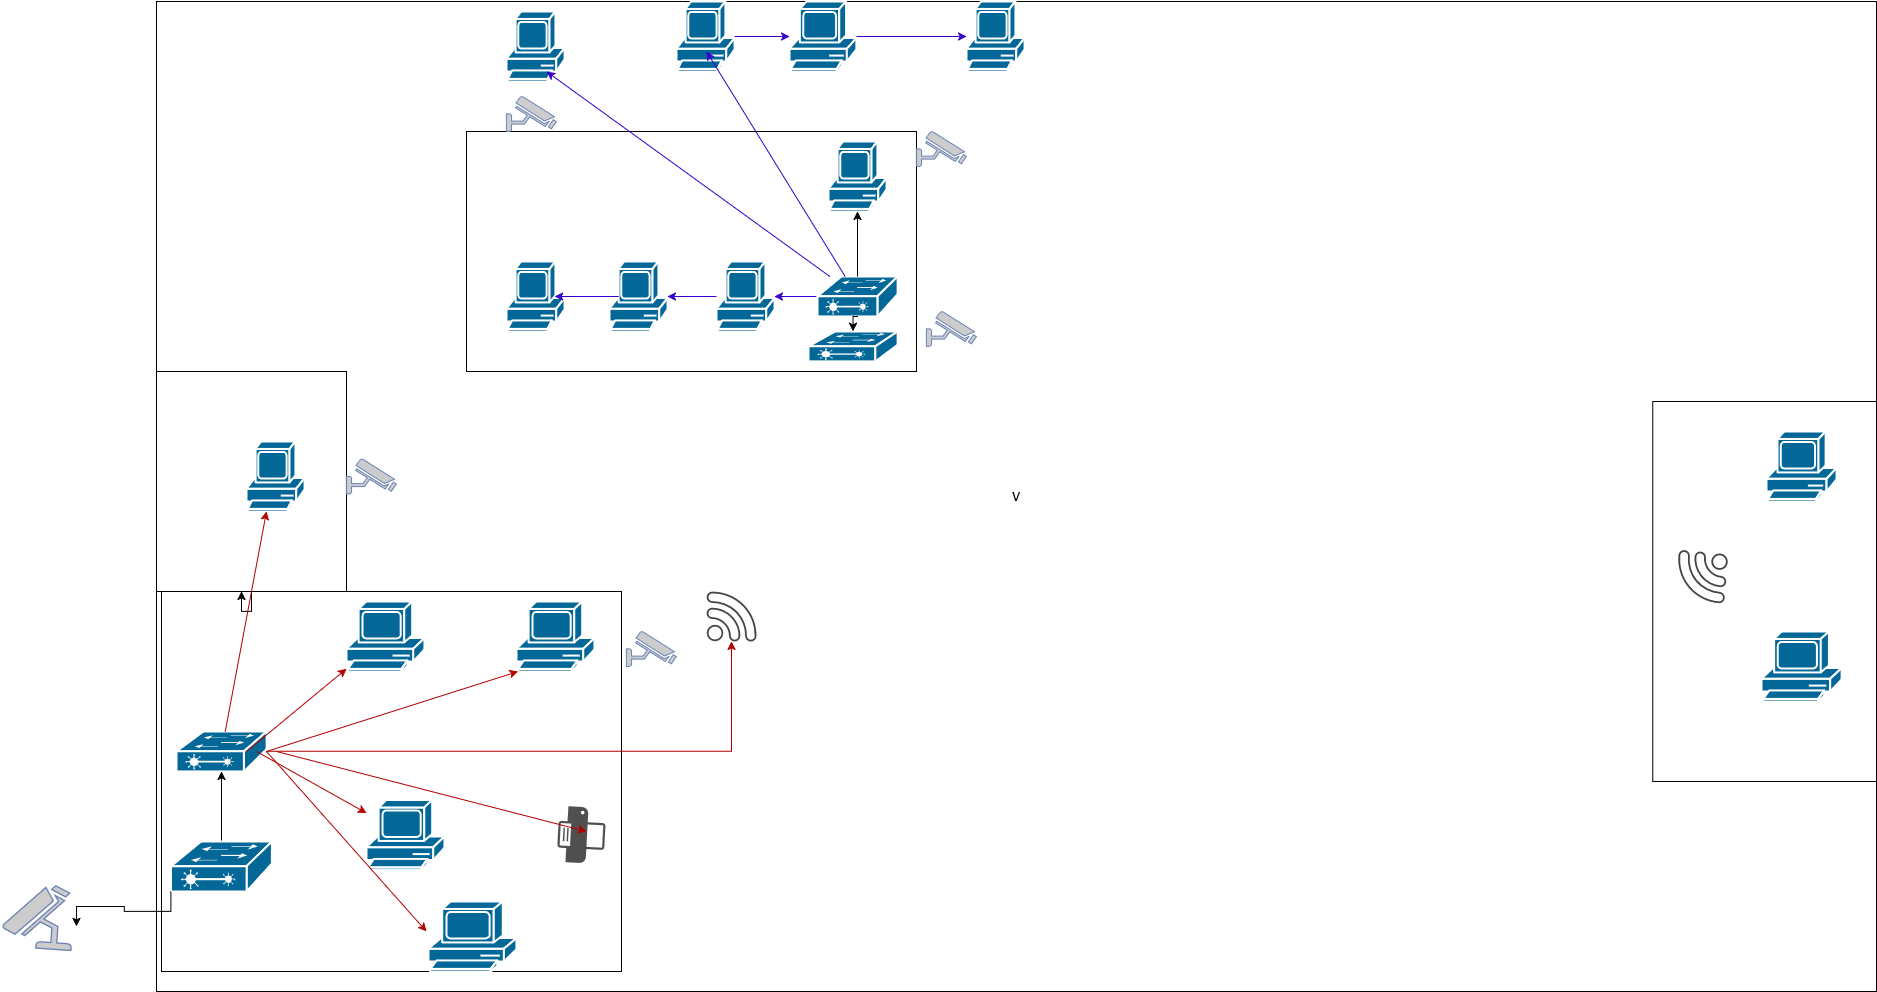

The diagram above was exported from draw.io. Its source (the exported page's mxGraphModel, read from the mxfile embedded in the PNG):
<mxGraphModel dx="3681" dy="2709" grid="1" gridSize="10" guides="1" tooltips="1" connect="1" arrows="1" fold="1" page="1" pageScale="1" pageWidth="850" pageHeight="1100" math="0" shadow="0">
  <root>
    <mxCell id="0" />
    <mxCell id="1" parent="0" />
    <mxCell id="aRRd8pjGqW61elDGdCA9-1" parent="1" style="rounded=0;whiteSpace=wrap;html=1;" value="V" vertex="1">
      <mxGeometry height="990" width="1720" y="-210" as="geometry" />
    </mxCell>
    <mxCell id="aRRd8pjGqW61elDGdCA9-2" parent="1" style="rounded=0;whiteSpace=wrap;html=1;rotation=90;" value="" vertex="1">
      <mxGeometry height="460" width="380" x="45" y="340" as="geometry" />
    </mxCell>
    <mxCell id="z1ZZLS4n6-hQLniIdwj1-17" edge="1" parent="1" source="aRRd8pjGqW61elDGdCA9-4" style="edgeStyle=orthogonalEdgeStyle;rounded=0;orthogonalLoop=1;jettySize=auto;html=1;fillColor=#e51400;strokeColor=#B20000;" target="z1ZZLS4n6-hQLniIdwj1-16">
      <mxGeometry relative="1" as="geometry" />
    </mxCell>
    <mxCell id="aRRd8pjGqW61elDGdCA9-4" parent="1" style="strokeColor=#ffffff;sketch=0;html=1;pointerEvents=1;dashed=0;fillColor=#036897;strokeWidth=2;verticalLabelPosition=bottom;verticalAlign=top;align=center;outlineConnect=0;shape=mxgraph.cisco.switches.layer_2_remote_switch;" value="" vertex="1">
      <mxGeometry height="40" width="90" x="20" y="520" as="geometry" />
    </mxCell>
    <mxCell id="aRRd8pjGqW61elDGdCA9-8" parent="1" style="sketch=0;html=1;pointerEvents=1;dashed=0;fillColor=#036897;strokeColor=#ffffff;strokeWidth=2;verticalLabelPosition=bottom;verticalAlign=top;align=center;outlineConnect=0;shape=mxgraph.cisco.computers_and_peripherals.pc;" value="" vertex="1">
      <mxGeometry height="70" width="78" x="190" y="390" as="geometry" />
    </mxCell>
    <mxCell id="aRRd8pjGqW61elDGdCA9-9" parent="1" style="sketch=0;html=1;pointerEvents=1;dashed=0;fillColor=#036897;strokeColor=#ffffff;strokeWidth=2;verticalLabelPosition=bottom;verticalAlign=top;align=center;outlineConnect=0;shape=mxgraph.cisco.computers_and_peripherals.pc;" value="" vertex="1">
      <mxGeometry height="70" width="78" x="360" y="390" as="geometry" />
    </mxCell>
    <mxCell id="aRRd8pjGqW61elDGdCA9-10" parent="1" style="sketch=0;html=1;pointerEvents=1;dashed=0;fillColor=#036897;strokeColor=#ffffff;strokeWidth=2;verticalLabelPosition=bottom;verticalAlign=top;align=center;outlineConnect=0;shape=mxgraph.cisco.computers_and_peripherals.pc;" value="" vertex="1">
      <mxGeometry height="70" width="78" x="210" y="588.5" as="geometry" />
    </mxCell>
    <mxCell id="aRRd8pjGqW61elDGdCA9-12" parent="1" style="sketch=0;pointerEvents=1;shadow=0;dashed=0;html=1;strokeColor=none;fillColor=#505050;labelPosition=center;verticalLabelPosition=bottom;verticalAlign=top;outlineConnect=0;align=center;shape=mxgraph.office.devices.printer;rotation=93;" value="" vertex="1">
      <mxGeometry height="47" width="56" x="397" y="600" as="geometry" />
    </mxCell>
    <mxCell id="QxoaeSDcaqPILoCf6DRk-1" edge="1" parent="1" source="aRRd8pjGqW61elDGdCA9-13" style="edgeStyle=orthogonalEdgeStyle;rounded=0;orthogonalLoop=1;jettySize=auto;html=1;" value="">
      <mxGeometry relative="1" as="geometry">
        <mxPoint x="85" y="380" as="targetPoint" />
      </mxGeometry>
    </mxCell>
    <mxCell id="aRRd8pjGqW61elDGdCA9-13" parent="1" style="rounded=0;whiteSpace=wrap;html=1;" value="" vertex="1">
      <mxGeometry height="220" width="190" y="160" as="geometry" />
    </mxCell>
    <mxCell id="aRRd8pjGqW61elDGdCA9-14" parent="1" style="sketch=0;html=1;pointerEvents=1;dashed=0;fillColor=#036897;strokeColor=#ffffff;strokeWidth=2;verticalLabelPosition=bottom;verticalAlign=top;align=center;outlineConnect=0;shape=mxgraph.cisco.computers_and_peripherals.pc;" value="" vertex="1">
      <mxGeometry height="70" width="58" x="90" y="230" as="geometry" />
    </mxCell>
    <mxCell id="aRRd8pjGqW61elDGdCA9-15" parent="1" style="rounded=0;whiteSpace=wrap;html=1;" value="" vertex="1">
      <mxGeometry height="240" width="450" x="310" y="-80" as="geometry" />
    </mxCell>
    <mxCell id="wfk9HmhiW8b0l-az_fZ8-15" edge="1" parent="1" source="aRRd8pjGqW61elDGdCA9-18" style="edgeStyle=orthogonalEdgeStyle;rounded=0;orthogonalLoop=1;jettySize=auto;html=1;fillColor=#6a00ff;strokeColor=#3700CC;" target="wfk9HmhiW8b0l-az_fZ8-1">
      <mxGeometry relative="1" as="geometry" />
    </mxCell>
    <mxCell id="aRRd8pjGqW61elDGdCA9-18" parent="1" style="sketch=0;html=1;pointerEvents=1;dashed=0;fillColor=#036897;strokeColor=#ffffff;strokeWidth=2;verticalLabelPosition=bottom;verticalAlign=top;align=center;outlineConnect=0;shape=mxgraph.cisco.computers_and_peripherals.pc;" value="" vertex="1">
      <mxGeometry height="70" width="58" x="560" y="50" as="geometry" />
    </mxCell>
    <mxCell id="aRRd8pjGqW61elDGdCA9-19" parent="1" style="sketch=0;html=1;pointerEvents=1;dashed=0;fillColor=#036897;strokeColor=#ffffff;strokeWidth=2;verticalLabelPosition=bottom;verticalAlign=top;align=center;outlineConnect=0;shape=mxgraph.cisco.computers_and_peripherals.pc;" value="" vertex="1">
      <mxGeometry height="70" width="58" x="672" y="-70" as="geometry" />
    </mxCell>
    <mxCell id="aRRd8pjGqW61elDGdCA9-21" parent="1" style="sketch=0;html=1;pointerEvents=1;dashed=0;fillColor=#036897;strokeColor=#ffffff;strokeWidth=2;verticalLabelPosition=bottom;verticalAlign=top;align=center;outlineConnect=0;shape=mxgraph.cisco.computers_and_peripherals.pc;" value="" vertex="1">
      <mxGeometry height="70" width="58" x="810" y="-210" as="geometry" />
    </mxCell>
    <mxCell id="wfk9HmhiW8b0l-az_fZ8-21" edge="1" parent="1" source="aRRd8pjGqW61elDGdCA9-22" style="edgeStyle=orthogonalEdgeStyle;rounded=0;orthogonalLoop=1;jettySize=auto;html=1;fillColor=#6a00ff;strokeColor=#3700CC;" target="aRRd8pjGqW61elDGdCA9-21">
      <mxGeometry relative="1" as="geometry" />
    </mxCell>
    <mxCell id="aRRd8pjGqW61elDGdCA9-22" parent="1" style="sketch=0;html=1;pointerEvents=1;dashed=0;fillColor=#036897;strokeColor=#ffffff;strokeWidth=2;verticalLabelPosition=bottom;verticalAlign=top;align=center;outlineConnect=0;shape=mxgraph.cisco.computers_and_peripherals.pc;" value="" vertex="1">
      <mxGeometry height="70" width="67" x="633" y="-210" as="geometry" />
    </mxCell>
    <mxCell id="wfk9HmhiW8b0l-az_fZ8-20" edge="1" parent="1" source="aRRd8pjGqW61elDGdCA9-23" style="edgeStyle=orthogonalEdgeStyle;rounded=0;orthogonalLoop=1;jettySize=auto;html=1;fillColor=#6a00ff;strokeColor=#3700CC;" target="aRRd8pjGqW61elDGdCA9-22">
      <mxGeometry relative="1" as="geometry" />
    </mxCell>
    <mxCell id="aRRd8pjGqW61elDGdCA9-23" parent="1" style="sketch=0;html=1;pointerEvents=1;dashed=0;fillColor=#036897;strokeColor=#ffffff;strokeWidth=2;verticalLabelPosition=bottom;verticalAlign=top;align=center;outlineConnect=0;shape=mxgraph.cisco.computers_and_peripherals.pc;" value="" vertex="1">
      <mxGeometry height="70" width="58" x="520" y="-210" as="geometry" />
    </mxCell>
    <mxCell id="wfk9HmhiW8b0l-az_fZ8-16" edge="1" parent="1" source="aRRd8pjGqW61elDGdCA9-24" style="edgeStyle=orthogonalEdgeStyle;rounded=0;orthogonalLoop=1;jettySize=auto;html=1;exitX=0;exitY=0.5;exitDx=0;exitDy=0;exitPerimeter=0;fillColor=#6a00ff;strokeColor=#3700CC;" target="aRRd8pjGqW61elDGdCA9-18">
      <mxGeometry relative="1" as="geometry" />
    </mxCell>
    <mxCell id="aRRd8pjGqW61elDGdCA9-24" parent="1" style="strokeColor=#ffffff;sketch=0;html=1;pointerEvents=1;dashed=0;fillColor=#036897;strokeWidth=2;verticalLabelPosition=bottom;verticalAlign=top;align=center;outlineConnect=0;shape=mxgraph.cisco.switches.layer_2_remote_switch;" value="" vertex="1">
      <mxGeometry height="40" width="80" x="661" y="65" as="geometry" />
    </mxCell>
    <mxCell id="aRRd8pjGqW61elDGdCA9-25" parent="1" style="sketch=0;html=1;pointerEvents=1;dashed=0;fillColor=#036897;strokeColor=#ffffff;strokeWidth=2;verticalLabelPosition=bottom;verticalAlign=top;align=center;outlineConnect=0;shape=mxgraph.cisco.computers_and_peripherals.pc;" value="" vertex="1">
      <mxGeometry height="70" width="58" x="350" y="-200" as="geometry" />
    </mxCell>
    <mxCell id="wfk9HmhiW8b0l-az_fZ8-1" parent="1" style="sketch=0;html=1;pointerEvents=1;dashed=0;fillColor=#036897;strokeColor=#ffffff;strokeWidth=2;verticalLabelPosition=bottom;verticalAlign=top;align=center;outlineConnect=0;shape=mxgraph.cisco.computers_and_peripherals.pc;" value="" vertex="1">
      <mxGeometry height="70" width="58" x="453" y="50" as="geometry" />
    </mxCell>
    <mxCell id="wfk9HmhiW8b0l-az_fZ8-2" parent="1" style="sketch=0;html=1;pointerEvents=1;dashed=0;fillColor=#036897;strokeColor=#ffffff;strokeWidth=2;verticalLabelPosition=bottom;verticalAlign=top;align=center;outlineConnect=0;shape=mxgraph.cisco.computers_and_peripherals.pc;" value="" vertex="1">
      <mxGeometry height="70" width="58" x="350" y="50" as="geometry" />
    </mxCell>
    <mxCell id="wfk9HmhiW8b0l-az_fZ8-3" edge="1" parent="1" source="aRRd8pjGqW61elDGdCA9-24" style="edgeStyle=orthogonalEdgeStyle;rounded=0;orthogonalLoop=1;jettySize=auto;html=1;entryX=0.5;entryY=1;entryDx=0;entryDy=0;entryPerimeter=0;" target="aRRd8pjGqW61elDGdCA9-19">
      <mxGeometry relative="1" as="geometry" />
    </mxCell>
    <mxCell id="wfk9HmhiW8b0l-az_fZ8-14" edge="1" parent="1" source="wfk9HmhiW8b0l-az_fZ8-1" style="edgeStyle=orthogonalEdgeStyle;rounded=0;orthogonalLoop=1;jettySize=auto;html=1;exitX=0.16;exitY=0.5;exitDx=0;exitDy=0;exitPerimeter=0;entryX=0.83;entryY=0.5;entryDx=0;entryDy=0;entryPerimeter=0;fillColor=#6a00ff;strokeColor=#3700CC;" target="wfk9HmhiW8b0l-az_fZ8-2">
      <mxGeometry relative="1" as="geometry" />
    </mxCell>
    <mxCell id="wfk9HmhiW8b0l-az_fZ8-17" edge="1" parent="1" source="aRRd8pjGqW61elDGdCA9-24" style="endArrow=classic;html=1;rounded=0;fillColor=#6a00ff;strokeColor=#3700CC;" value="">
      <mxGeometry height="50" relative="1" width="50" as="geometry">
        <mxPoint x="340" y="-90" as="sourcePoint" />
        <mxPoint x="390" y="-140" as="targetPoint" />
      </mxGeometry>
    </mxCell>
    <mxCell id="wfk9HmhiW8b0l-az_fZ8-19" edge="1" parent="1" source="aRRd8pjGqW61elDGdCA9-24" style="endArrow=classic;html=1;rounded=0;fillColor=#6a00ff;strokeColor=#3700CC;" value="">
      <mxGeometry height="50" relative="1" width="50" as="geometry">
        <mxPoint x="500" y="-110" as="sourcePoint" />
        <mxPoint x="550" y="-160" as="targetPoint" />
      </mxGeometry>
    </mxCell>
    <mxCell id="z1ZZLS4n6-hQLniIdwj1-7" edge="1" parent="1" style="endArrow=classic;html=1;rounded=0;fillColor=#e51400;strokeColor=#B20000;" target="aRRd8pjGqW61elDGdCA9-8" value="">
      <mxGeometry height="50" relative="1" width="50" as="geometry">
        <mxPoint x="90" y="540" as="sourcePoint" />
        <mxPoint x="140" y="490" as="targetPoint" />
      </mxGeometry>
    </mxCell>
    <mxCell id="z1ZZLS4n6-hQLniIdwj1-10" edge="1" parent="1" source="aRRd8pjGqW61elDGdCA9-4" style="endArrow=classic;html=1;rounded=0;entryX=0.02;entryY=1;entryDx=0;entryDy=0;entryPerimeter=0;exitX=1;exitY=0.5;exitDx=0;exitDy=0;exitPerimeter=0;fillColor=#e51400;strokeColor=#B20000;" target="aRRd8pjGqW61elDGdCA9-9" value="">
      <mxGeometry height="50" relative="1" width="50" as="geometry">
        <mxPoint x="190" y="603" as="sourcePoint" />
        <mxPoint x="290" y="520" as="targetPoint" />
      </mxGeometry>
    </mxCell>
    <mxCell id="z1ZZLS4n6-hQLniIdwj1-12" edge="1" parent="1" style="endArrow=classic;html=1;rounded=0;fillColor=#e51400;strokeColor=#B20000;" target="aRRd8pjGqW61elDGdCA9-10" value="">
      <mxGeometry height="50" relative="1" width="50" as="geometry">
        <mxPoint x="100" y="540" as="sourcePoint" />
        <mxPoint x="150" y="490" as="targetPoint" />
      </mxGeometry>
    </mxCell>
    <mxCell id="z1ZZLS4n6-hQLniIdwj1-13" edge="1" parent="1" source="aRRd8pjGqW61elDGdCA9-4" style="endArrow=classic;html=1;rounded=0;fillColor=#e51400;strokeColor=#B20000;" value="">
      <mxGeometry height="50" relative="1" width="50" as="geometry">
        <mxPoint x="60" y="350" as="sourcePoint" />
        <mxPoint x="110" y="300" as="targetPoint" />
      </mxGeometry>
    </mxCell>
    <mxCell id="z1ZZLS4n6-hQLniIdwj1-16" parent="1" style="sketch=0;pointerEvents=1;shadow=0;dashed=0;html=1;strokeColor=none;fillColor=#434445;aspect=fixed;labelPosition=center;verticalLabelPosition=bottom;verticalAlign=top;align=center;outlineConnect=0;shape=mxgraph.vvd.wi_fi;" value="" vertex="1">
      <mxGeometry height="50" width="50" x="550" y="380" as="geometry" />
    </mxCell>
    <mxCell id="z1ZZLS4n6-hQLniIdwj1-18" edge="1" parent="1" style="endArrow=classic;html=1;rounded=0;fillColor=#e51400;strokeColor=#B20000;" value="">
      <mxGeometry height="50" relative="1" width="50" as="geometry">
        <mxPoint x="120" y="540" as="sourcePoint" />
        <mxPoint x="430" y="620" as="targetPoint" />
      </mxGeometry>
    </mxCell>
    <mxCell id="z1ZZLS4n6-hQLniIdwj1-19" parent="1" style="sketch=0;html=1;pointerEvents=1;dashed=0;fillColor=#036897;strokeColor=#ffffff;strokeWidth=2;verticalLabelPosition=bottom;verticalAlign=top;align=center;outlineConnect=0;shape=mxgraph.cisco.computers_and_peripherals.pc;" value="" vertex="1">
      <mxGeometry height="70" width="88" x="272" y="690" as="geometry" />
    </mxCell>
    <mxCell id="z1ZZLS4n6-hQLniIdwj1-21" edge="1" parent="1" source="aRRd8pjGqW61elDGdCA9-4" style="endArrow=classic;html=1;rounded=0;exitX=1;exitY=0.5;exitDx=0;exitDy=0;exitPerimeter=0;fillColor=#e51400;strokeColor=#B20000;" value="">
      <mxGeometry height="50" relative="1" width="50" as="geometry">
        <mxPoint x="220" y="770" as="sourcePoint" />
        <mxPoint x="270" y="720" as="targetPoint" />
      </mxGeometry>
    </mxCell>
    <mxCell id="gA5cynMfu5xIlFfd_wW0-2" edge="1" parent="1" source="gA5cynMfu5xIlFfd_wW0-1" style="edgeStyle=orthogonalEdgeStyle;rounded=0;orthogonalLoop=1;jettySize=auto;html=1;" target="aRRd8pjGqW61elDGdCA9-4" value="">
      <mxGeometry relative="1" as="geometry" />
    </mxCell>
    <mxCell id="gA5cynMfu5xIlFfd_wW0-1" parent="1" style="strokeColor=#ffffff;sketch=0;html=1;pointerEvents=1;dashed=0;fillColor=#036897;strokeWidth=2;verticalLabelPosition=bottom;verticalAlign=top;align=center;outlineConnect=0;shape=mxgraph.cisco.switches.layer_2_remote_switch;" value="" vertex="1">
      <mxGeometry height="50" width="101" x="14.5" y="630" as="geometry" />
    </mxCell>
    <mxCell id="gA5cynMfu5xIlFfd_wW0-8" parent="1" style="fontColor=#0066CC;verticalAlign=top;verticalLabelPosition=bottom;labelPosition=center;align=center;html=1;outlineConnect=0;fillColor=#CCCCCC;strokeColor=#6881B3;gradientColor=none;gradientDirection=north;strokeWidth=2;shape=mxgraph.networks.security_camera;rotation=-86;" value="" vertex="1">
      <mxGeometry height="70" width="63.49" x="-150.00000000000003" y="670" as="geometry" />
    </mxCell>
    <mxCell id="gA5cynMfu5xIlFfd_wW0-9" edge="1" parent="1" source="gA5cynMfu5xIlFfd_wW0-1" style="edgeStyle=orthogonalEdgeStyle;rounded=0;orthogonalLoop=1;jettySize=auto;html=1;exitX=0;exitY=1;exitDx=0;exitDy=0;exitPerimeter=0;">
      <mxGeometry relative="1" as="geometry">
        <mxPoint x="-80" y="715" as="targetPoint" />
      </mxGeometry>
    </mxCell>
    <mxCell id="gA5cynMfu5xIlFfd_wW0-10" parent="1" style="rounded=0;whiteSpace=wrap;html=1;rotation=90;" value="" vertex="1">
      <mxGeometry height="223.75" width="380" x="1418.13" y="268.13" as="geometry" />
    </mxCell>
    <mxCell id="gA5cynMfu5xIlFfd_wW0-13" parent="1" style="sketch=0;html=1;pointerEvents=1;dashed=0;fillColor=#036897;strokeColor=#ffffff;strokeWidth=2;verticalLabelPosition=bottom;verticalAlign=top;align=center;outlineConnect=0;shape=mxgraph.cisco.computers_and_peripherals.pc;" value="" vertex="1">
      <mxGeometry height="70" width="70" x="1610" y="220" as="geometry" />
    </mxCell>
    <mxCell id="gA5cynMfu5xIlFfd_wW0-15" parent="1" style="sketch=0;html=1;pointerEvents=1;dashed=0;fillColor=#036897;strokeColor=#ffffff;strokeWidth=2;verticalLabelPosition=bottom;verticalAlign=top;align=center;outlineConnect=0;shape=mxgraph.cisco.computers_and_peripherals.pc;" value="" vertex="1">
      <mxGeometry height="70" width="80" x="1605" y="420" as="geometry" />
    </mxCell>
    <mxCell id="gA5cynMfu5xIlFfd_wW0-16" parent="1" style="sketch=0;pointerEvents=1;shadow=0;dashed=0;html=1;strokeColor=none;fillColor=#434445;aspect=fixed;labelPosition=center;verticalLabelPosition=bottom;verticalAlign=top;align=center;outlineConnect=0;shape=mxgraph.vvd.wi_fi;rotation=-175;" value="" vertex="1">
      <mxGeometry height="50" width="50" x="1520" y="340" as="geometry" />
    </mxCell>
    <mxCell id="gA5cynMfu5xIlFfd_wW0-18" parent="1" style="strokeColor=#ffffff;sketch=0;html=1;pointerEvents=1;dashed=0;fillColor=#036897;strokeWidth=2;verticalLabelPosition=bottom;verticalAlign=top;align=center;outlineConnect=0;shape=mxgraph.cisco.switches.layer_2_remote_switch;" value="" vertex="1">
      <mxGeometry height="30" width="89" x="652" y="120" as="geometry" />
    </mxCell>
    <mxCell id="gA5cynMfu5xIlFfd_wW0-19" edge="1" parent="1" source="aRRd8pjGqW61elDGdCA9-24" style="edgeStyle=orthogonalEdgeStyle;rounded=0;orthogonalLoop=1;jettySize=auto;html=1;exitX=0.5;exitY=1;exitDx=0;exitDy=0;exitPerimeter=0;entryX=0.5;entryY=0;entryDx=0;entryDy=0;entryPerimeter=0;" target="gA5cynMfu5xIlFfd_wW0-18">
      <mxGeometry relative="1" as="geometry" />
    </mxCell>
    <mxCell id="gA5cynMfu5xIlFfd_wW0-20" parent="1" style="fontColor=#0066CC;verticalAlign=top;verticalLabelPosition=bottom;labelPosition=center;align=center;html=1;outlineConnect=0;fillColor=#CCCCCC;strokeColor=#6881B3;gradientColor=none;gradientDirection=north;strokeWidth=2;shape=mxgraph.networks.security_camera;" value="" vertex="1">
      <mxGeometry height="35" width="50" x="770" y="100" as="geometry" />
    </mxCell>
    <mxCell id="gA5cynMfu5xIlFfd_wW0-21" parent="1" style="fontColor=#0066CC;verticalAlign=top;verticalLabelPosition=bottom;labelPosition=center;align=center;html=1;outlineConnect=0;fillColor=#CCCCCC;strokeColor=#6881B3;gradientColor=none;gradientDirection=north;strokeWidth=2;shape=mxgraph.networks.security_camera;" value="" vertex="1">
      <mxGeometry height="35" width="50" x="350" y="-115" as="geometry" />
    </mxCell>
    <mxCell id="gA5cynMfu5xIlFfd_wW0-22" parent="1" style="fontColor=#0066CC;verticalAlign=top;verticalLabelPosition=bottom;labelPosition=center;align=center;html=1;outlineConnect=0;fillColor=#CCCCCC;strokeColor=#6881B3;gradientColor=none;gradientDirection=north;strokeWidth=2;shape=mxgraph.networks.security_camera;" value="" vertex="1">
      <mxGeometry height="35" width="50" x="760" y="-80" as="geometry" />
    </mxCell>
    <mxCell id="gA5cynMfu5xIlFfd_wW0-23" parent="1" style="fontColor=#0066CC;verticalAlign=top;verticalLabelPosition=bottom;labelPosition=center;align=center;html=1;outlineConnect=0;fillColor=#CCCCCC;strokeColor=#6881B3;gradientColor=none;gradientDirection=north;strokeWidth=2;shape=mxgraph.networks.security_camera;" value="" vertex="1">
      <mxGeometry height="35" width="50" x="470" y="420" as="geometry" />
    </mxCell>
    <mxCell id="gA5cynMfu5xIlFfd_wW0-24" parent="1" style="fontColor=#0066CC;verticalAlign=top;verticalLabelPosition=bottom;labelPosition=center;align=center;html=1;outlineConnect=0;fillColor=#CCCCCC;strokeColor=#6881B3;gradientColor=none;gradientDirection=north;strokeWidth=2;shape=mxgraph.networks.security_camera;" value="" vertex="1">
      <mxGeometry height="35" width="50" x="190" y="247.5" as="geometry" />
    </mxCell>
  </root>
</mxGraphModel>